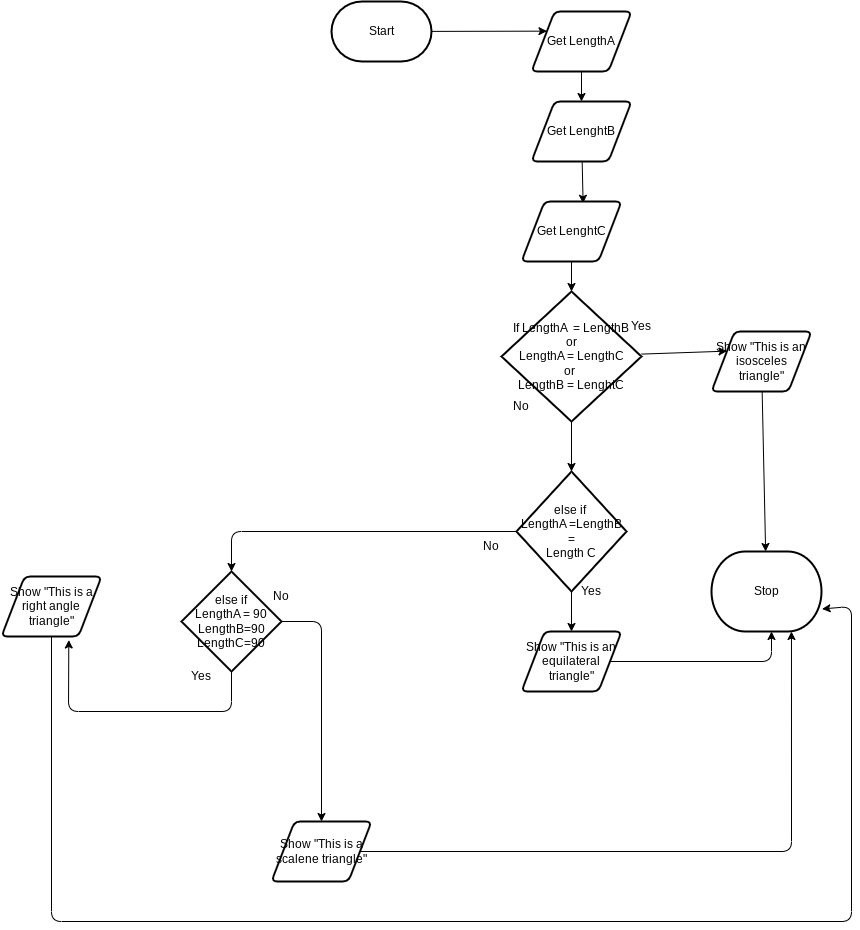

The diagram above was exported from draw.io. Its source (the exported page's mxGraphModel, read from the mxfile embedded in the PNG):
<mxGraphModel dx="532" dy="431" grid="1" gridSize="10" guides="1" tooltips="1" connect="1" arrows="1" fold="1" page="1" pageScale="1" pageWidth="850" pageHeight="1100" math="0" shadow="0">
  <root>
    <mxCell id="0" />
    <mxCell id="1" parent="0" />
    <mxCell id="22" style="edgeStyle=none;html=1;entryX=0;entryY=0.25;entryDx=0;entryDy=0;" parent="1" source="5" target="8" edge="1">
      <mxGeometry relative="1" as="geometry" />
    </mxCell>
    <mxCell id="5" value="Start" style="strokeWidth=2;html=1;shape=mxgraph.flowchart.terminator;whiteSpace=wrap;" parent="1" vertex="1">
      <mxGeometry x="540" y="150" width="100" height="60" as="geometry" />
    </mxCell>
    <mxCell id="6" value="Stop" style="strokeWidth=2;html=1;shape=mxgraph.flowchart.terminator;whiteSpace=wrap;" parent="1" vertex="1">
      <mxGeometry x="920" y="700" width="110" height="80" as="geometry" />
    </mxCell>
    <mxCell id="25" style="edgeStyle=none;html=1;" parent="1" source="8" target="17" edge="1">
      <mxGeometry relative="1" as="geometry" />
    </mxCell>
    <mxCell id="8" value="Get LengthA" style="shape=parallelogram;html=1;strokeWidth=2;perimeter=parallelogramPerimeter;whiteSpace=wrap;rounded=1;arcSize=12;size=0.23;" parent="1" vertex="1">
      <mxGeometry x="740" y="160" width="100" height="60" as="geometry" />
    </mxCell>
    <mxCell id="9" value="Yes" style="text;strokeColor=none;align=center;fillColor=none;html=1;verticalAlign=middle;whiteSpace=wrap;rounded=0;" parent="1" vertex="1">
      <mxGeometry x="820" y="460" width="60" height="30" as="geometry" />
    </mxCell>
    <mxCell id="10" value="No" style="text;strokeColor=none;align=center;fillColor=none;html=1;verticalAlign=middle;whiteSpace=wrap;rounded=0;" parent="1" vertex="1">
      <mxGeometry x="700" y="540" width="60" height="30" as="geometry" />
    </mxCell>
    <mxCell id="11" style="edgeStyle=none;html=1;entryX=0;entryY=0.25;entryDx=0;entryDy=0;" parent="1" source="13" target="15" edge="1">
      <mxGeometry relative="1" as="geometry" />
    </mxCell>
    <mxCell id="12" style="edgeStyle=none;html=1;entryX=0.5;entryY=0;entryDx=0;entryDy=0;" parent="1" source="13" edge="1">
      <mxGeometry relative="1" as="geometry">
        <mxPoint x="780" y="620" as="targetPoint" />
      </mxGeometry>
    </mxCell>
    <mxCell id="13" value="If LengthA&amp;nbsp; = LengthB&lt;br&gt;or&lt;br&gt;LengthA = LengthC&lt;br&gt;or&amp;nbsp;&lt;br&gt;LengthB = LenghtC" style="strokeWidth=2;html=1;shape=mxgraph.flowchart.decision;whiteSpace=wrap;" parent="1" vertex="1">
      <mxGeometry x="710" y="440" width="140" height="130" as="geometry" />
    </mxCell>
    <mxCell id="14" style="edgeStyle=none;html=1;" parent="1" source="15" target="6" edge="1">
      <mxGeometry relative="1" as="geometry" />
    </mxCell>
    <mxCell id="15" value="Show &quot;This is an isosceles triangle&quot;" style="shape=parallelogram;html=1;strokeWidth=2;perimeter=parallelogramPerimeter;whiteSpace=wrap;rounded=1;arcSize=12;size=0.23;" parent="1" vertex="1">
      <mxGeometry x="920" y="480" width="100" height="60" as="geometry" />
    </mxCell>
    <mxCell id="26" style="edgeStyle=none;html=1;entryX=0.616;entryY=0.03;entryDx=0;entryDy=0;entryPerimeter=0;" parent="1" source="17" target="21" edge="1">
      <mxGeometry relative="1" as="geometry" />
    </mxCell>
    <mxCell id="17" value="&lt;span style=&quot;color: rgba(0, 0, 0, 0); font-family: monospace; font-size: 0px; text-align: start;&quot;&gt;%3CmxGraphModel%3E%3Croot%3E%3CmxCell%20id%3D%220%22%2F%3E%3CmxCell%20id%3D%221%22%20parent%3D%220%22%2F%3E%3CmxCell%20id%3D%222%22%20style%3D%22edgeStyle%3Dnone%3Bhtml%3D1%3B%22%20edge%3D%221%22%20source%3D%223%22%20parent%3D%221%22%3E%3CmxGeometry%20relative%3D%221%22%20as%3D%22geometry%22%3E%3CmxPoint%20x%3D%22780%22%20y%3D%22260%22%20as%3D%22targetPoint%22%2F%3E%3C%2FmxGeometry%3E%3C%2FmxCell%3E%3CmxCell%20id%3D%223%22%20value%3D%22Start%22%20style%3D%22strokeWidth%3D2%3Bhtml%3D1%3Bshape%3Dmxgraph.flowchart.terminator%3BwhiteSpace%3Dwrap%3B%22%20vertex%3D%221%22%20parent%3D%221%22%3E%3CmxGeometry%20x%3D%22730%22%20y%3D%22170%22%20width%3D%22100%22%20height%3D%2260%22%20as%3D%22geometry%22%2F%3E%3C%2FmxCell%3E%3CmxCell%20id%3D%224%22%20value%3D%22Stop%22%20style%3D%22strokeWidth%3D2%3Bhtml%3D1%3Bshape%3Dmxgraph.flowchart.terminator%3BwhiteSpace%3Dwrap%3B%22%20vertex%3D%221%22%20parent%3D%221%22%3E%3CmxGeometry%20x%3D%22920%22%20y%3D%22700%22%20width%3D%22110%22%20height%3D%2280%22%20as%3D%22geometry%22%2F%3E%3C%2FmxCell%3E%3CmxCell%20id%3D%225%22%20style%3D%22edgeStyle%3Dnone%3Bhtml%3D1%3B%22%20edge%3D%221%22%20source%3D%226%22%20parent%3D%221%22%3E%3CmxGeometry%20relative%3D%221%22%20as%3D%22geometry%22%3E%3CmxPoint%20x%3D%22780%22%20y%3D%22350%22%20as%3D%22targetPoint%22%2F%3E%3C%2FmxGeometry%3E%3C%2FmxCell%3E%3CmxCell%20id%3D%226%22%20value%3D%22Get%20age%22%20style%3D%22shape%3Dparallelogram%3Bhtml%3D1%3BstrokeWidth%3D2%3Bperimeter%3DparallelogramPerimeter%3BwhiteSpace%3Dwrap%3Brounded%3D1%3BarcSize%3D12%3Bsize%3D0.23%3B%22%20vertex%3D%221%22%20parent%3D%221%22%3E%3CmxGeometry%20x%3D%22730%22%20y%3D%22260%22%20width%3D%22100%22%20height%3D%2260%22%20as%3D%22geometry%22%2F%3E%3C%2FmxCell%3E%3CmxCell%20id%3D%227%22%20value%3D%22Yes%22%20style%3D%22text%3BstrokeColor%3Dnone%3Balign%3Dcenter%3BfillColor%3Dnone%3Bhtml%3D1%3BverticalAlign%3Dmiddle%3BwhiteSpace%3Dwrap%3Brounded%3D0%3B%22%20vertex%3D%221%22%20parent%3D%221%22%3E%3CmxGeometry%20x%3D%22820%22%20y%3D%22460%22%20width%3D%2260%22%20height%3D%2230%22%20as%3D%22geometry%22%2F%3E%3C%2FmxCell%3E%3CmxCell%20id%3D%228%22%20value%3D%22No%22%20style%3D%22text%3BstrokeColor%3Dnone%3Balign%3Dcenter%3BfillColor%3Dnone%3Bhtml%3D1%3BverticalAlign%3Dmiddle%3BwhiteSpace%3Dwrap%3Brounded%3D0%3B%22%20vertex%3D%221%22%20parent%3D%221%22%3E%3CmxGeometry%20x%3D%22700%22%20y%3D%22540%22%20width%3D%2260%22%20height%3D%2230%22%20as%3D%22geometry%22%2F%3E%3C%2FmxCell%3E%3CmxCell%20id%3D%229%22%20style%3D%22edgeStyle%3Dnone%3Bhtml%3D1%3BentryX%3D0%3BentryY%3D0.25%3BentryDx%3D0%3BentryDy%3D0%3B%22%20edge%3D%221%22%20source%3D%2211%22%20target%3D%2213%22%20parent%3D%221%22%3E%3CmxGeometry%20relative%3D%221%22%20as%3D%22geometry%22%2F%3E%3C%2FmxCell%3E%3CmxCell%20id%3D%2210%22%20style%3D%22edgeStyle%3Dnone%3Bhtml%3D1%3BentryX%3D0.5%3BentryY%3D0%3BentryDx%3D0%3BentryDy%3D0%3B%22%20edge%3D%221%22%20source%3D%2211%22%20target%3D%2218%22%20parent%3D%221%22%3E%3CmxGeometry%20relative%3D%221%22%20as%3D%22geometry%22%2F%3E%3C%2FmxCell%3E%3CmxCell%20id%3D%2211%22%20value%3D%22%26amp%3Bnbsp%3Bif%20age%20%26amp%3Bgt%3B%3D%2018%26lt%3Bbr%26gt%3B%26amp%3Bamp%3B%26amp%3Bamp%3B%26lt%3Bbr%26gt%3Bday%3D%20Saturday%26lt%3Bbr%26gt%3B%26amp%3Bamp%3B%26amp%3Bamp%3B%26lt%3Bbr%26gt%3Bday%3D%20Sunday%22%20style%3D%22strokeWidth%3D2%3Bhtml%3D1%3Bshape%3Dmxgraph.flowchart.decision%3BwhiteSpace%3Dwrap%3B%22%20vertex%3D%221%22%20parent%3D%221%22%3E%3CmxGeometry%20x%3D%22710%22%20y%3D%22440%22%20width%3D%22140%22%20height%3D%22130%22%20as%3D%22geometry%22%2F%3E%3C%2FmxCell%3E%3CmxCell%20id%3D%2212%22%20style%3D%22edgeStyle%3Dnone%3Bhtml%3D1%3B%22%20edge%3D%221%22%20source%3D%2213%22%20target%3D%224%22%20parent%3D%221%22%3E%3CmxGeometry%20relative%3D%221%22%20as%3D%22geometry%22%2F%3E%3C%2FmxCell%3E%3CmxCell%20id%3D%2213%22%20value%3D%22Show%20%26quot%3BYou%20can%20go%20to%20the%20movies!%26quot%3B%22%20style%3D%22shape%3Dparallelogram%3Bhtml%3D1%3BstrokeWidth%3D2%3Bperimeter%3DparallelogramPerimeter%3BwhiteSpace%3Dwrap%3Brounded%3D1%3BarcSize%3D12%3Bsize%3D0.23%3B%22%20vertex%3D%221%22%20parent%3D%221%22%3E%3CmxGeometry%20x%3D%22920%22%20y%3D%22480%22%20width%3D%22100%22%20height%3D%2260%22%20as%3D%22geometry%22%2F%3E%3C%2FmxCell%3E%3CmxCell%20id%3D%2214%22%20style%3D%22edgeStyle%3Dnone%3Bhtml%3D1%3B%22%20edge%3D%221%22%20source%3D%2215%22%20target%3D%2211%22%20parent%3D%221%22%3E%3CmxGeometry%20relative%3D%221%22%20as%3D%22geometry%22%2F%3E%3C%2FmxCell%3E%3CmxCell%20id%3D%2215%22%20value%3D%22Get%20date%22%20style%3D%22shape%3Dparallelogram%3Bhtml%3D1%3BstrokeWidth%3D2%3Bperimeter%3DparallelogramPerimeter%3BwhiteSpace%3Dwrap%3Brounded%3D1%3BarcSize%3D12%3Bsize%3D0.23%3B%22%20vertex%3D%221%22%20parent%3D%221%22%3E%3CmxGeometry%20x%3D%22730%22%20y%3D%22350%22%20width%3D%22100%22%20height%3D%2260%22%20as%3D%22geometry%22%2F%3E%3C%2FmxCell%3E%3CmxCell%20id%3D%2216%22%20style%3D%22edgeStyle%3Dnone%3Bhtml%3D1%3BentryX%3D-0.021%3BentryY%3D0.689%3BentryDx%3D0%3BentryDy%3D0%3BentryPerimeter%3D0%3BstrokeColor%3Dnone%3B%22%20edge%3D%221%22%20source%3D%2218%22%20target%3D%224%22%20parent%3D%221%22%3E%3CmxGeometry%20relative%3D%221%22%20as%3D%22geometry%22%3E%3CArray%20as%3D%22points%22%3E%3CmxPoint%20x%3D%22780%22%20y%3D%22755%22%2F%3E%3C%2FArray%3E%3C%2FmxGeometry%3E%3C%2FmxCell%3E%3CmxCell%20id%3D%2217%22%20style%3D%22edgeStyle%3Dnone%3Bhtml%3D1%3B%22%20edge%3D%221%22%20source%3D%2218%22%20parent%3D%221%22%3E%3CmxGeometry%20relative%3D%221%22%20as%3D%22geometry%22%3E%3CmxPoint%20x%3D%22920%22%20y%3D%22750%22%20as%3D%22targetPoint%22%2F%3E%3CArray%20as%3D%22points%22%3E%3CmxPoint%20x%3D%22780%22%20y%3D%22750%22%2F%3E%3C%2FArray%3E%3C%2FmxGeometry%3E%3C%2FmxCell%3E%3CmxCell%20id%3D%2218%22%20value%3D%22Show%20%26quot%3BYou%20cannot%20go%20to%20the%20movies%26quot%3B%22%20style%3D%22shape%3Dparallelogram%3Bhtml%3D1%3BstrokeWidth%3D2%3Bperimeter%3DparallelogramPerimeter%3BwhiteSpace%3Dwrap%3Brounded%3D1%3BarcSize%3D12%3Bsize%3D0.23%3B%22%20vertex%3D%221%22%20parent%3D%221%22%3E%3CmxGeometry%20x%3D%22730%22%20y%3D%22620%22%20width%3D%22100%22%20height%3D%2260%22%20as%3D%22geometry%22%2F%3E%3C%2FmxCell%3E%3C%2Froot%3E%3C%2FmxGraphModel%3E&lt;/span&gt;Get LenghtB" style="shape=parallelogram;html=1;strokeWidth=2;perimeter=parallelogramPerimeter;whiteSpace=wrap;rounded=1;arcSize=12;size=0.23;" parent="1" vertex="1">
      <mxGeometry x="740" y="250" width="100" height="60" as="geometry" />
    </mxCell>
    <mxCell id="27" style="edgeStyle=none;html=1;entryX=0.5;entryY=0;entryDx=0;entryDy=0;entryPerimeter=0;" parent="1" source="21" target="13" edge="1">
      <mxGeometry relative="1" as="geometry" />
    </mxCell>
    <mxCell id="21" value="&lt;span style=&quot;color: rgba(0, 0, 0, 0); font-family: monospace; font-size: 0px; text-align: start;&quot;&gt;%3CmxGraphModel%3E%3Croot%3E%3CmxCell%20id%3D%220%22%2F%3E%3CmxCell%20id%3D%221%22%20parent%3D%220%22%2F%3E%3CmxCell%20id%3D%222%22%20style%3D%22edgeStyle%3Dnone%3Bhtml%3D1%3B%22%20edge%3D%221%22%20source%3D%223%22%20parent%3D%221%22%3E%3CmxGeometry%20relative%3D%221%22%20as%3D%22geometry%22%3E%3CmxPoint%20x%3D%22780%22%20y%3D%22260%22%20as%3D%22targetPoint%22%2F%3E%3C%2FmxGeometry%3E%3C%2FmxCell%3E%3CmxCell%20id%3D%223%22%20value%3D%22Start%22%20style%3D%22strokeWidth%3D2%3Bhtml%3D1%3Bshape%3Dmxgraph.flowchart.terminator%3BwhiteSpace%3Dwrap%3B%22%20vertex%3D%221%22%20parent%3D%221%22%3E%3CmxGeometry%20x%3D%22730%22%20y%3D%22170%22%20width%3D%22100%22%20height%3D%2260%22%20as%3D%22geometry%22%2F%3E%3C%2FmxCell%3E%3CmxCell%20id%3D%224%22%20value%3D%22Stop%22%20style%3D%22strokeWidth%3D2%3Bhtml%3D1%3Bshape%3Dmxgraph.flowchart.terminator%3BwhiteSpace%3Dwrap%3B%22%20vertex%3D%221%22%20parent%3D%221%22%3E%3CmxGeometry%20x%3D%22920%22%20y%3D%22700%22%20width%3D%22110%22%20height%3D%2280%22%20as%3D%22geometry%22%2F%3E%3C%2FmxCell%3E%3CmxCell%20id%3D%225%22%20style%3D%22edgeStyle%3Dnone%3Bhtml%3D1%3B%22%20edge%3D%221%22%20source%3D%226%22%20parent%3D%221%22%3E%3CmxGeometry%20relative%3D%221%22%20as%3D%22geometry%22%3E%3CmxPoint%20x%3D%22780%22%20y%3D%22350%22%20as%3D%22targetPoint%22%2F%3E%3C%2FmxGeometry%3E%3C%2FmxCell%3E%3CmxCell%20id%3D%226%22%20value%3D%22Get%20age%22%20style%3D%22shape%3Dparallelogram%3Bhtml%3D1%3BstrokeWidth%3D2%3Bperimeter%3DparallelogramPerimeter%3BwhiteSpace%3Dwrap%3Brounded%3D1%3BarcSize%3D12%3Bsize%3D0.23%3B%22%20vertex%3D%221%22%20parent%3D%221%22%3E%3CmxGeometry%20x%3D%22730%22%20y%3D%22260%22%20width%3D%22100%22%20height%3D%2260%22%20as%3D%22geometry%22%2F%3E%3C%2FmxCell%3E%3CmxCell%20id%3D%227%22%20value%3D%22Yes%22%20style%3D%22text%3BstrokeColor%3Dnone%3Balign%3Dcenter%3BfillColor%3Dnone%3Bhtml%3D1%3BverticalAlign%3Dmiddle%3BwhiteSpace%3Dwrap%3Brounded%3D0%3B%22%20vertex%3D%221%22%20parent%3D%221%22%3E%3CmxGeometry%20x%3D%22820%22%20y%3D%22460%22%20width%3D%2260%22%20height%3D%2230%22%20as%3D%22geometry%22%2F%3E%3C%2FmxCell%3E%3CmxCell%20id%3D%228%22%20value%3D%22No%22%20style%3D%22text%3BstrokeColor%3Dnone%3Balign%3Dcenter%3BfillColor%3Dnone%3Bhtml%3D1%3BverticalAlign%3Dmiddle%3BwhiteSpace%3Dwrap%3Brounded%3D0%3B%22%20vertex%3D%221%22%20parent%3D%221%22%3E%3CmxGeometry%20x%3D%22700%22%20y%3D%22540%22%20width%3D%2260%22%20height%3D%2230%22%20as%3D%22geometry%22%2F%3E%3C%2FmxCell%3E%3CmxCell%20id%3D%229%22%20style%3D%22edgeStyle%3Dnone%3Bhtml%3D1%3BentryX%3D0%3BentryY%3D0.25%3BentryDx%3D0%3BentryDy%3D0%3B%22%20edge%3D%221%22%20source%3D%2211%22%20target%3D%2213%22%20parent%3D%221%22%3E%3CmxGeometry%20relative%3D%221%22%20as%3D%22geometry%22%2F%3E%3C%2FmxCell%3E%3CmxCell%20id%3D%2210%22%20style%3D%22edgeStyle%3Dnone%3Bhtml%3D1%3BentryX%3D0.5%3BentryY%3D0%3BentryDx%3D0%3BentryDy%3D0%3B%22%20edge%3D%221%22%20source%3D%2211%22%20target%3D%2218%22%20parent%3D%221%22%3E%3CmxGeometry%20relative%3D%221%22%20as%3D%22geometry%22%2F%3E%3C%2FmxCell%3E%3CmxCell%20id%3D%2211%22%20value%3D%22%26amp%3Bnbsp%3Bif%20age%20%26amp%3Bgt%3B%3D%2018%26lt%3Bbr%26gt%3B%26amp%3Bamp%3B%26amp%3Bamp%3B%26lt%3Bbr%26gt%3Bday%3D%20Saturday%26lt%3Bbr%26gt%3B%26amp%3Bamp%3B%26amp%3Bamp%3B%26lt%3Bbr%26gt%3Bday%3D%20Sunday%22%20style%3D%22strokeWidth%3D2%3Bhtml%3D1%3Bshape%3Dmxgraph.flowchart.decision%3BwhiteSpace%3Dwrap%3B%22%20vertex%3D%221%22%20parent%3D%221%22%3E%3CmxGeometry%20x%3D%22710%22%20y%3D%22440%22%20width%3D%22140%22%20height%3D%22130%22%20as%3D%22geometry%22%2F%3E%3C%2FmxCell%3E%3CmxCell%20id%3D%2212%22%20style%3D%22edgeStyle%3Dnone%3Bhtml%3D1%3B%22%20edge%3D%221%22%20source%3D%2213%22%20target%3D%224%22%20parent%3D%221%22%3E%3CmxGeometry%20relative%3D%221%22%20as%3D%22geometry%22%2F%3E%3C%2FmxCell%3E%3CmxCell%20id%3D%2213%22%20value%3D%22Show%20%26quot%3BYou%20can%20go%20to%20the%20movies!%26quot%3B%22%20style%3D%22shape%3Dparallelogram%3Bhtml%3D1%3BstrokeWidth%3D2%3Bperimeter%3DparallelogramPerimeter%3BwhiteSpace%3Dwrap%3Brounded%3D1%3BarcSize%3D12%3Bsize%3D0.23%3B%22%20vertex%3D%221%22%20parent%3D%221%22%3E%3CmxGeometry%20x%3D%22920%22%20y%3D%22480%22%20width%3D%22100%22%20height%3D%2260%22%20as%3D%22geometry%22%2F%3E%3C%2FmxCell%3E%3CmxCell%20id%3D%2214%22%20style%3D%22edgeStyle%3Dnone%3Bhtml%3D1%3B%22%20edge%3D%221%22%20source%3D%2215%22%20target%3D%2211%22%20parent%3D%221%22%3E%3CmxGeometry%20relative%3D%221%22%20as%3D%22geometry%22%2F%3E%3C%2FmxCell%3E%3CmxCell%20id%3D%2215%22%20value%3D%22Get%20date%22%20style%3D%22shape%3Dparallelogram%3Bhtml%3D1%3BstrokeWidth%3D2%3Bperimeter%3DparallelogramPerimeter%3BwhiteSpace%3Dwrap%3Brounded%3D1%3BarcSize%3D12%3Bsize%3D0.23%3B%22%20vertex%3D%221%22%20parent%3D%221%22%3E%3CmxGeometry%20x%3D%22730%22%20y%3D%22350%22%20width%3D%22100%22%20height%3D%2260%22%20as%3D%22geometry%22%2F%3E%3C%2FmxCell%3E%3CmxCell%20id%3D%2216%22%20style%3D%22edgeStyle%3Dnone%3Bhtml%3D1%3BentryX%3D-0.021%3BentryY%3D0.689%3BentryDx%3D0%3BentryDy%3D0%3BentryPerimeter%3D0%3BstrokeColor%3Dnone%3B%22%20edge%3D%221%22%20source%3D%2218%22%20target%3D%224%22%20parent%3D%221%22%3E%3CmxGeometry%20relative%3D%221%22%20as%3D%22geometry%22%3E%3CArray%20as%3D%22points%22%3E%3CmxPoint%20x%3D%22780%22%20y%3D%22755%22%2F%3E%3C%2FArray%3E%3C%2FmxGeometry%3E%3C%2FmxCell%3E%3CmxCell%20id%3D%2217%22%20style%3D%22edgeStyle%3Dnone%3Bhtml%3D1%3B%22%20edge%3D%221%22%20source%3D%2218%22%20parent%3D%221%22%3E%3CmxGeometry%20relative%3D%221%22%20as%3D%22geometry%22%3E%3CmxPoint%20x%3D%22920%22%20y%3D%22750%22%20as%3D%22targetPoint%22%2F%3E%3CArray%20as%3D%22points%22%3E%3CmxPoint%20x%3D%22780%22%20y%3D%22750%22%2F%3E%3C%2FArray%3E%3C%2FmxGeometry%3E%3C%2FmxCell%3E%3CmxCell%20id%3D%2218%22%20value%3D%22Show%20%26quot%3BYou%20cannot%20go%20to%20the%20movies%26quot%3B%22%20style%3D%22shape%3Dparallelogram%3Bhtml%3D1%3BstrokeWidth%3D2%3Bperimeter%3DparallelogramPerimeter%3BwhiteSpace%3Dwrap%3Brounded%3D1%3BarcSize%3D12%3Bsize%3D0.23%3B%22%20vertex%3D%221%22%20parent%3D%221%22%3E%3CmxGeometry%20x%3D%22730%22%20y%3D%22620%22%20width%3D%22100%22%20height%3D%2260%22%20as%3D%22geometry%22%2F%3E%3C%2FmxCell%3E%3C%2Froot%3E%3C%2FmxGraphModel%3E&lt;/span&gt;Get LenghtC" style="shape=parallelogram;html=1;strokeWidth=2;perimeter=parallelogramPerimeter;whiteSpace=wrap;rounded=1;arcSize=12;size=0.23;" parent="1" vertex="1">
      <mxGeometry x="730" y="350" width="100" height="60" as="geometry" />
    </mxCell>
    <mxCell id="29" style="edgeStyle=none;html=1;" parent="1" source="28" target="30" edge="1">
      <mxGeometry relative="1" as="geometry">
        <mxPoint x="780" y="800" as="targetPoint" />
      </mxGeometry>
    </mxCell>
    <mxCell id="36" style="edgeStyle=none;html=1;entryX=0.5;entryY=0;entryDx=0;entryDy=0;entryPerimeter=0;" parent="1" source="28" target="39" edge="1">
      <mxGeometry relative="1" as="geometry">
        <mxPoint x="580" y="725" as="targetPoint" />
        <Array as="points">
          <mxPoint x="440" y="680" />
        </Array>
      </mxGeometry>
    </mxCell>
    <mxCell id="28" value="else if&amp;nbsp;&lt;br&gt;LengthA =LengthB =&lt;br&gt;Length C" style="strokeWidth=2;html=1;shape=mxgraph.flowchart.decision;whiteSpace=wrap;" parent="1" vertex="1">
      <mxGeometry x="725" y="620" width="110" height="120" as="geometry" />
    </mxCell>
    <mxCell id="31" style="edgeStyle=none;html=1;" parent="1" source="30" edge="1">
      <mxGeometry relative="1" as="geometry">
        <mxPoint x="980" y="780" as="targetPoint" />
        <Array as="points">
          <mxPoint x="980" y="810" />
        </Array>
      </mxGeometry>
    </mxCell>
    <mxCell id="30" value="Show &quot;This is an equilateral triangle&quot;" style="shape=parallelogram;html=1;strokeWidth=2;perimeter=parallelogramPerimeter;whiteSpace=wrap;rounded=1;arcSize=12;size=0.23;" parent="1" vertex="1">
      <mxGeometry x="730" y="780" width="100" height="60" as="geometry" />
    </mxCell>
    <mxCell id="32" value="Yes" style="text;strokeColor=none;align=center;fillColor=none;html=1;verticalAlign=middle;whiteSpace=wrap;rounded=0;" parent="1" vertex="1">
      <mxGeometry x="770" y="725" width="60" height="30" as="geometry" />
    </mxCell>
    <mxCell id="34" value="No" style="text;strokeColor=none;align=center;fillColor=none;html=1;verticalAlign=middle;whiteSpace=wrap;rounded=0;" parent="1" vertex="1">
      <mxGeometry x="670" y="680" width="60" height="30" as="geometry" />
    </mxCell>
    <mxCell id="45" style="edgeStyle=none;html=1;entryX=0.727;entryY=1;entryDx=0;entryDy=0;entryPerimeter=0;" parent="1" source="37" target="6" edge="1">
      <mxGeometry relative="1" as="geometry">
        <Array as="points">
          <mxPoint x="1000" y="1000" />
        </Array>
      </mxGeometry>
    </mxCell>
    <mxCell id="37" value="Show &quot;This is a scalene triangle&quot;" style="shape=parallelogram;html=1;strokeWidth=2;perimeter=parallelogramPerimeter;whiteSpace=wrap;rounded=1;arcSize=12;size=0.23;" parent="1" vertex="1">
      <mxGeometry x="480" y="970" width="100" height="60" as="geometry" />
    </mxCell>
    <mxCell id="41" style="edgeStyle=none;html=1;exitX=0.5;exitY=1;exitDx=0;exitDy=0;exitPerimeter=0;entryX=0.673;entryY=1.058;entryDx=0;entryDy=0;entryPerimeter=0;" parent="1" source="39" target="40" edge="1">
      <mxGeometry relative="1" as="geometry">
        <mxPoint x="410" y="860" as="targetPoint" />
        <Array as="points">
          <mxPoint x="440" y="860" />
          <mxPoint x="277" y="860" />
        </Array>
      </mxGeometry>
    </mxCell>
    <mxCell id="44" style="edgeStyle=none;html=1;exitX=1;exitY=0.5;exitDx=0;exitDy=0;exitPerimeter=0;" parent="1" source="39" target="37" edge="1">
      <mxGeometry relative="1" as="geometry">
        <Array as="points">
          <mxPoint x="530" y="770" />
        </Array>
      </mxGeometry>
    </mxCell>
    <mxCell id="39" value="else if &lt;br&gt;LengthA = 90&lt;br&gt;LengthB=90&lt;br&gt;LengthC=90" style="strokeWidth=2;html=1;shape=mxgraph.flowchart.decision;whiteSpace=wrap;" parent="1" vertex="1">
      <mxGeometry x="390" y="720" width="100" height="100" as="geometry" />
    </mxCell>
    <mxCell id="46" style="edgeStyle=none;html=1;entryX=1.005;entryY=0.718;entryDx=0;entryDy=0;entryPerimeter=0;" edge="1" parent="1" source="40" target="6">
      <mxGeometry relative="1" as="geometry">
        <mxPoint x="1060" y="720" as="targetPoint" />
        <Array as="points">
          <mxPoint x="260" y="1070" />
          <mxPoint x="1060" y="1070" />
          <mxPoint x="1060" y="755" />
        </Array>
      </mxGeometry>
    </mxCell>
    <mxCell id="40" value="Show &quot;This is a right angle triangle&quot;" style="shape=parallelogram;html=1;strokeWidth=2;perimeter=parallelogramPerimeter;whiteSpace=wrap;rounded=1;arcSize=12;size=0.23;" parent="1" vertex="1">
      <mxGeometry x="210" y="725" width="100" height="60" as="geometry" />
    </mxCell>
    <mxCell id="42" value="Yes" style="text;strokeColor=none;align=center;fillColor=none;html=1;verticalAlign=middle;whiteSpace=wrap;rounded=0;" parent="1" vertex="1">
      <mxGeometry x="380" y="810" width="60" height="30" as="geometry" />
    </mxCell>
    <mxCell id="43" value="No" style="text;strokeColor=none;align=center;fillColor=none;html=1;verticalAlign=middle;whiteSpace=wrap;rounded=0;" parent="1" vertex="1">
      <mxGeometry x="460" y="730" width="60" height="30" as="geometry" />
    </mxCell>
  </root>
</mxGraphModel>